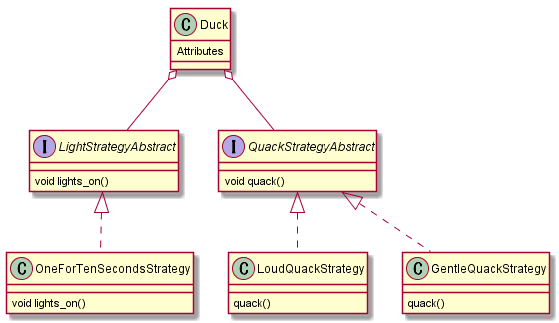

The diagram above was rendered by PlantUML. Its source (embedded in the PNG):
@startuml
interface LightStrategyAbstract
{
    void lights_on()
}


class Duck
{
    Attributes
}

interface QuackStrategyAbstract
{
    void quack()
}

class OneForTenSecondsStrategy
{
    void lights_on()
}

class LoudQuackStrategy
{
    quack()
}

class GentleQuackStrategy
{
    quack()
}

Duck o-- LightStrategyAbstract
Duck o-- QuackStrategyAbstract

class LoudQuackStrategy implements QuackStrategyAbstract

class GentleQuackStrategy IMPLEMENTS QuackStrategyAbstract

class OneForTenSecondsStrategy implements LightStrategyAbstract

@enduml